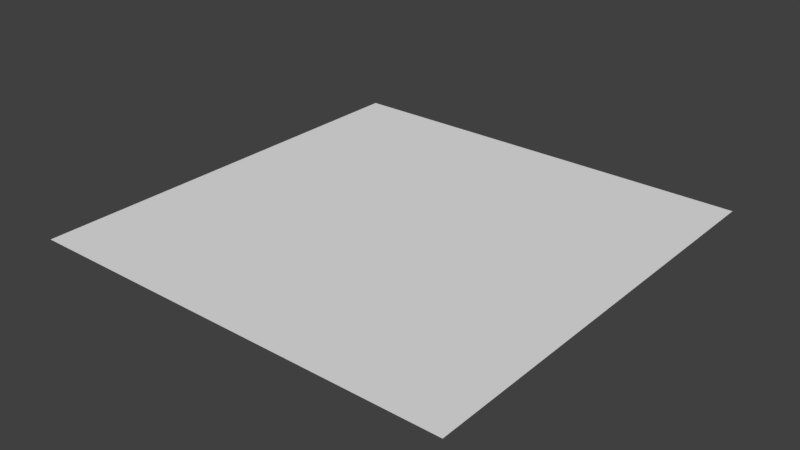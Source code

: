 # Source: Meshes.blend  (saved by Blender 2.78.0; exported with 4.5.12 LTS)
import bpy
from mathutils import Matrix  # noqa: F401  (used for matrix-valued properties, if any)

bpy.ops.wm.read_factory_settings(use_empty=True)
scene = bpy.context.scene
scene.name = 'Scene'

# ---- collections
col_collection_3 = bpy.data.collections.new('Collection 3'); scene.collection.children.link(col_collection_3)

# ---- world
world_world = bpy.data.worlds.new('World'); scene.world = world_world
world_world.color = (0.05088, 0.05088, 0.05088)
world_world.use_sun_shadow = False
world_world.sun_shadow_jitter_overblur = 0.0
world_world.cycles.sampling_method = 'MANUAL'

# ---- meshes
me_grid = bpy.data.meshes.new('Grid')
me_grid.from_pydata([(-1.0, 1.0, -1.51e-07), (-0.7778, 1.0, -1.51e-07), (-0.5556, 1.0, -1.51e-07), (-0.3333, 1.0, -1.51e-07), (-0.1111, 1.0, -1.51e-07), (0.1111, 1.0, -1.51e-07), (0.3333, 1.0, -1.51e-07), (0.5556, 1.0, -1.51e-07), (0.7778, 1.0, -1.51e-07), (1.0, 1.0, -1.51e-07), (-1.0, 0.7778, -1.174e-07), (-0.7778, 0.7778, -1.174e-07), (-0.5556, 0.7778, -1.174e-07), (-0.3333, 0.7778, -1.174e-07), (-0.1111, 0.7778, -1.174e-07), (0.1111, 0.7778, -1.174e-07), (0.3333, 0.7778, -1.174e-07), (0.5556, 0.7778, -1.174e-07), (0.7778, 0.7778, -1.174e-07), (1.0, 0.7778, -1.174e-07), (-1.0, 0.5556, -8.389e-08), (-0.7778, 0.5556, -8.389e-08), (-0.5556, 0.5556, -8.389e-08), (-0.3333, 0.5556, -8.389e-08), (-0.1111, 0.5556, -8.389e-08), (0.1111, 0.5556, -8.389e-08), (0.3333, 0.5556, -8.389e-08), (0.5556, 0.5556, -8.389e-08), (0.7778, 0.5556, -8.389e-08), (1.0, 0.5556, -8.389e-08), (-1.0, 0.3333, -5.033e-08), (-0.7778, 0.3333, -5.033e-08), (-0.5556, 0.3333, -5.033e-08), (-0.3333, 0.3333, -5.033e-08), (-0.1111, 0.3333, -5.033e-08), (0.1111, 0.3333, -5.033e-08), (0.3333, 0.3333, -5.033e-08), (0.5556, 0.3333, -5.033e-08), (0.7778, 0.3333, -5.033e-08), (1.0, 0.3333, -5.033e-08), (-1.0, 0.1111, -1.678e-08), (-0.7778, 0.1111, -1.678e-08), (-0.5556, 0.1111, -1.678e-08), (-0.3333, 0.1111, -1.678e-08), (-0.1111, 0.1111, -1.678e-08), (0.1111, 0.1111, -1.678e-08), (0.3333, 0.1111, -1.678e-08), (0.5556, 0.1111, -1.678e-08), (0.7778, 0.1111, -1.678e-08), (1.0, 0.1111, -1.678e-08), (-1.0, -0.1111, 1.678e-08), (-0.7778, -0.1111, 1.678e-08), (-0.5556, -0.1111, 1.678e-08), (-0.3333, -0.1111, 1.678e-08), (-0.1111, -0.1111, 1.678e-08), (0.1111, -0.1111, 1.678e-08), (0.3333, -0.1111, 1.678e-08), (0.5556, -0.1111, 1.678e-08), (0.7778, -0.1111, 1.678e-08), (1.0, -0.1111, 1.678e-08), (-1.0, -0.3333, 5.033e-08), (-0.7778, -0.3333, 5.033e-08), (-0.5556, -0.3333, 5.033e-08), (-0.3333, -0.3333, 5.033e-08), (-0.1111, -0.3333, 5.033e-08), (0.1111, -0.3333, 5.033e-08), (0.3333, -0.3333, 5.033e-08), (0.5556, -0.3333, 5.033e-08), (0.7778, -0.3333, 5.033e-08), (1.0, -0.3333, 5.033e-08), (-1.0, -0.5556, 8.389e-08), (-0.7778, -0.5556, 8.389e-08), (-0.5556, -0.5556, 8.389e-08), (-0.3333, -0.5556, 8.389e-08), (-0.1111, -0.5556, 8.389e-08), (0.1111, -0.5556, 8.389e-08), (0.3333, -0.5556, 8.389e-08), (0.5556, -0.5556, 8.389e-08), (0.7778, -0.5556, 8.389e-08), (1.0, -0.5556, 8.389e-08), (-1.0, -0.7778, 1.174e-07), (-0.7778, -0.7778, 1.174e-07), (-0.5556, -0.7778, 1.174e-07), (-0.3333, -0.7778, 1.174e-07), (-0.1111, -0.7778, 1.174e-07), (0.1111, -0.7778, 1.174e-07), (0.3333, -0.7778, 1.174e-07), (0.5556, -0.7778, 1.174e-07), (0.7778, -0.7778, 1.174e-07), (1.0, -0.7778, 1.174e-07), (-1.0, -1.0, 1.51e-07), (-0.7778, -1.0, 1.51e-07), (-0.5556, -1.0, 1.51e-07), (-0.3333, -1.0, 1.51e-07), (-0.1111, -1.0, 1.51e-07), (0.1111, -1.0, 1.51e-07), (0.3333, -1.0, 1.51e-07), (0.5556, -1.0, 1.51e-07), (0.7778, -1.0, 1.51e-07), (1.0, -1.0, 1.51e-07)], [], [(0, 1, 11, 10), (1, 2, 12, 11), (2, 3, 13, 12), (3, 4, 14, 13), (4, 5, 15, 14), (5, 6, 16, 15), (6, 7, 17, 16), (7, 8, 18, 17), (8, 9, 19, 18), (10, 11, 21, 20), (11, 12, 22, 21), (12, 13, 23, 22), (13, 14, 24, 23), (14, 15, 25, 24), (15, 16, 26, 25), (16, 17, 27, 26), (17, 18, 28, 27), (18, 19, 29, 28), (20, 21, 31, 30), (21, 22, 32, 31), (22, 23, 33, 32), (23, 24, 34, 33), (24, 25, 35, 34), (25, 26, 36, 35), (26, 27, 37, 36), (27, 28, 38, 37), (28, 29, 39, 38), (30, 31, 41, 40), (31, 32, 42, 41), (32, 33, 43, 42), (33, 34, 44, 43), (34, 35, 45, 44), (35, 36, 46, 45), (36, 37, 47, 46), (37, 38, 48, 47), (38, 39, 49, 48), (40, 41, 51, 50), (41, 42, 52, 51), (42, 43, 53, 52), (43, 44, 54, 53), (44, 45, 55, 54), (45, 46, 56, 55), (46, 47, 57, 56), (47, 48, 58, 57), (48, 49, 59, 58), (50, 51, 61, 60), (51, 52, 62, 61), (52, 53, 63, 62), (53, 54, 64, 63), (54, 55, 65, 64), (55, 56, 66, 65), (56, 57, 67, 66), (57, 58, 68, 67), (58, 59, 69, 68), (60, 61, 71, 70), (61, 62, 72, 71), (62, 63, 73, 72), (63, 64, 74, 73), (64, 65, 75, 74), (65, 66, 76, 75), (66, 67, 77, 76), (67, 68, 78, 77), (68, 69, 79, 78), (70, 71, 81, 80), (71, 72, 82, 81), (72, 73, 83, 82), (73, 74, 84, 83), (74, 75, 85, 84), (75, 76, 86, 85), (76, 77, 87, 86), (77, 78, 88, 87), (78, 79, 89, 88), (80, 81, 91, 90), (81, 82, 92, 91), (82, 83, 93, 92), (83, 84, 94, 93), (84, 85, 95, 94), (85, 86, 96, 95), (86, 87, 97, 96), (87, 88, 98, 97), (88, 89, 99, 98)])
_uv = me_grid.uv_layers.new(name='UVMap')
_uv.uv.foreach_set('vector', [0.0001, 0.0001003, 0.1112, 0.0001003, 0.1112, 0.1112, 0.0001, 0.1112, 0.1112, 0.0001003, 0.2223, 0.0001003, 0.2223, 0.1112, 0.1112, 0.1112, 0.2223, 0.0001003, 0.3334, 0.0001002, 0.3334, 0.1112, 0.2223, 0.1112, 0.3334, 0.0001002, 0.4445, 0.0001002, 0.4445, 0.1112, 0.3334, 0.1112, 0.4445, 0.0001002, 0.5555, 0.0001001, 0.5555, 0.1112, 0.4445, 0.1112, 0.5555, 0.0001001, 0.6666, 0.0001001, 0.6666, 0.1112, 0.5555, 0.1112, 0.6666, 0.0001001, 0.7777, 0.0001001, 0.7777, 0.1112, 0.6666, 0.1112, 0.7777, 0.0001001, 0.8888, 0.0001, 0.8888, 0.1112, 0.7777, 0.1112, 0.8888, 0.0001, 0.9999, 9.998e-05, 0.9999, 0.1112, 0.8888, 0.1112, 0.0001, 0.1112, 0.1112, 0.1112, 0.1112, 0.2223, 0.0001, 0.2223, 0.1112, 0.1112, 0.2223, 0.1112, 0.2223, 0.2223, 0.1112, 0.2223, 0.2223, 0.1112, 0.3334, 0.1112, 0.3334, 0.2223, 0.2223, 0.2223, 0.3334, 0.1112, 0.4445, 0.1112, 0.4445, 0.2223, 0.3334, 0.2223, 0.4445, 0.1112, 0.5555, 0.1112, 0.5555, 0.2223, 0.4445, 0.2223, 0.5555, 0.1112, 0.6666, 0.1112, 0.6666, 0.2223, 0.5555, 0.2223, 0.6666, 0.1112, 0.7777, 0.1112, 0.7777, 0.2223, 0.6666, 0.2223, 0.7777, 0.1112, 0.8888, 0.1112, 0.8888, 0.2223, 0.7777, 0.2223, 0.8888, 0.1112, 0.9999, 0.1112, 0.9999, 0.2223, 0.8888, 0.2223, 0.0001, 0.2223, 0.1112, 0.2223, 0.1112, 0.3334, 0.0001001, 0.3334, 0.1112, 0.2223, 0.2223, 0.2223, 0.2223, 0.3334, 0.1112, 0.3334, 0.2223, 0.2223, 0.3334, 0.2223, 0.3334, 0.3334, 0.2223, 0.3334, 0.3334, 0.2223, 0.4445, 0.2223, 0.4445, 0.3334, 0.3334, 0.3334, 0.4445, 0.2223, 0.5555, 0.2223, 0.5555, 0.3334, 0.4445, 0.3334, 0.5555, 0.2223, 0.6666, 0.2223, 0.6666, 0.3334, 0.5555, 0.3334, 0.6666, 0.2223, 0.7777, 0.2223, 0.7777, 0.3334, 0.6666, 0.3334, 0.7777, 0.2223, 0.8888, 0.2223, 0.8888, 0.3334, 0.7777, 0.3334, 0.8888, 0.2223, 0.9999, 0.2223, 0.9999, 0.3334, 0.8888, 0.3334, 0.0001001, 0.3334, 0.1112, 0.3334, 0.1112, 0.4445, 0.0001001, 0.4445, 0.1112, 0.3334, 0.2223, 0.3334, 0.2223, 0.4445, 0.1112, 0.4445, 0.2223, 0.3334, 0.3334, 0.3334, 0.3334, 0.4445, 0.2223, 0.4445, 0.3334, 0.3334, 0.4445, 0.3334, 0.4445, 0.4445, 0.3334, 0.4445, 0.4445, 0.3334, 0.5555, 0.3334, 0.5555, 0.4445, 0.4445, 0.4445, 0.5555, 0.3334, 0.6666, 0.3334, 0.6666, 0.4445, 0.5555, 0.4445, 0.6666, 0.3334, 0.7777, 0.3334, 0.7777, 0.4445, 0.6666, 0.4445, 0.7777, 0.3334, 0.8888, 0.3334, 0.8888, 0.4445, 0.7777, 0.4445, 0.8888, 0.3334, 0.9999, 0.3334, 0.9999, 0.4445, 0.8888, 0.4445, 0.0001001, 0.4445, 0.1112, 0.4445, 0.1112, 0.5555, 0.0001001, 0.5555, 0.1112, 0.4445, 0.2223, 0.4445, 0.2223, 0.5555, 0.1112, 0.5555, 0.2223, 0.4445, 0.3334, 0.4445, 0.3334, 0.5555, 0.2223, 0.5555, 0.3334, 0.4445, 0.4445, 0.4445, 0.4445, 0.5555, 0.3334, 0.5555, 0.4445, 0.4445, 0.5555, 0.4445, 0.5555, 0.5555, 0.4445, 0.5555, 0.5555, 0.4445, 0.6666, 0.4445, 0.6666, 0.5555, 0.5555, 0.5555, 0.6666, 0.4445, 0.7777, 0.4445, 0.7777, 0.5555, 0.6666, 0.5555, 0.7777, 0.4445, 0.8888, 0.4445, 0.8888, 0.5555, 0.7777, 0.5555, 0.8888, 0.4445, 0.9999, 0.4445, 0.9999, 0.5555, 0.8888, 0.5555, 0.0001001, 0.5555, 0.1112, 0.5555, 0.1112, 0.6666, 0.0001001, 0.6666, 0.1112, 0.5555, 0.2223, 0.5555, 0.2223, 0.6666, 0.1112, 0.6666, 0.2223, 0.5555, 0.3334, 0.5555, 0.3334, 0.6666, 0.2223, 0.6666, 0.3334, 0.5555, 0.4445, 0.5555, 0.4445, 0.6666, 0.3334, 0.6666, 0.4445, 0.5555, 0.5555, 0.5555, 0.5555, 0.6666, 0.4445, 0.6666, 0.5555, 0.5555, 0.6666, 0.5555, 0.6666, 0.6666, 0.5555, 0.6666, 0.6666, 0.5555, 0.7777, 0.5555, 0.7777, 0.6666, 0.6666, 0.6666, 0.7777, 0.5555, 0.8888, 0.5555, 0.8888, 0.6666, 0.7777, 0.6666, 0.8888, 0.5555, 0.9999, 0.5555, 0.9999, 0.6666, 0.8888, 0.6666, 0.0001001, 0.6666, 0.1112, 0.6666, 0.1112, 0.7777, 0.0001, 0.7777, 0.1112, 0.6666, 0.2223, 0.6666, 0.2223, 0.7777, 0.1112, 0.7777, 0.2223, 0.6666, 0.3334, 0.6666, 0.3334, 0.7777, 0.2223, 0.7777, 0.3334, 0.6666, 0.4445, 0.6666, 0.4445, 0.7777, 0.3334, 0.7777, 0.4445, 0.6666, 0.5555, 0.6666, 0.5555, 0.7777, 0.4445, 0.7777, 0.5555, 0.6666, 0.6666, 0.6666, 0.6666, 0.7777, 0.5555, 0.7777, 0.6666, 0.6666, 0.7777, 0.6666, 0.7777, 0.7777, 0.6666, 0.7777, 0.7777, 0.6666, 0.8888, 0.6666, 0.8888, 0.7777, 0.7777, 0.7777, 0.8888, 0.6666, 0.9999, 0.6666, 0.9999, 0.7777, 0.8888, 0.7777, 0.0001, 0.7777, 0.1112, 0.7777, 0.1112, 0.8888, 0.0001, 0.8888, 0.1112, 0.7777, 0.2223, 0.7777, 0.2223, 0.8888, 0.1112, 0.8888, 0.2223, 0.7777, 0.3334, 0.7777, 0.3334, 0.8888, 0.2223, 0.8888, 0.3334, 0.7777, 0.4445, 0.7777, 0.4445, 0.8888, 0.3334, 0.8888, 0.4445, 0.7777, 0.5555, 0.7777, 0.5555, 0.8888, 0.4445, 0.8888, 0.5555, 0.7777, 0.6666, 0.7777, 0.6666, 0.8888, 0.5555, 0.8888, 0.6666, 0.7777, 0.7777, 0.7777, 0.7777, 0.8888, 0.6666, 0.8888, 0.7777, 0.7777, 0.8888, 0.7777, 0.8888, 0.8888, 0.7777, 0.8888, 0.8888, 0.7777, 0.9999, 0.7777, 0.9999, 0.8888, 0.8888, 0.8888, 0.0001, 0.8888, 0.1112, 0.8888, 0.1112, 0.9999, 9.998e-05, 0.9999, 0.1112, 0.8888, 0.2223, 0.8888, 0.2223, 0.9999, 0.1112, 0.9999, 0.2223, 0.8888, 0.3334, 0.8888, 0.3334, 0.9999, 0.2223, 0.9999, 0.3334, 0.8888, 0.4445, 0.8888, 0.4445, 0.9999, 0.3334, 0.9999, 0.4445, 0.8888, 0.5555, 0.8888, 0.5555, 0.9999, 0.4445, 0.9999, 0.5555, 0.8888, 0.6666, 0.8888, 0.6666, 0.9999, 0.5555, 0.9999, 0.6666, 0.8888, 0.7777, 0.8888, 0.7777, 0.9999, 0.6666, 0.9999, 0.7777, 0.8888, 0.8888, 0.8888, 0.8888, 0.9999, 0.7777, 0.9999, 0.8888, 0.8888, 0.9999, 0.8888, 0.9999, 0.9999, 0.8888, 0.9999])
me_grid.use_remesh_preserve_volume = False
me_grid.use_remesh_preserve_attributes = False
me_grid.use_mirror_vertex_groups = False
me_grid.update()

# ---- objects
ob_grid = bpy.data.objects.new('Grid', me_grid)

# ---- transforms, parenting, visibility, modifiers, constraints
ob_grid.location = (0.0, 0.0, 0.0)
ob_grid.lineart.crease_threshold = 0.0

# ---- collection membership
col_collection_3.objects.link(ob_grid)

# ---- scene / render settings (as saved in the file)
scene.frame_start = 1; scene.frame_end = 250; scene.frame_set(1)
scene.render.engine = 'BLENDER_EEVEE_NEXT'
scene.render.resolution_percentage = 50
scene.render.dither_intensity = 0.0
scene.cycles.use_denoising = False
scene.cycles.samples = 128
scene.cycles.sampling_pattern = 'TABULATED_SOBOL'
scene.cycles.light_sampling_threshold = 0.0
scene.cycles.use_adaptive_sampling = False
scene.cycles.use_light_tree = False
scene.cycles.blur_glossy = 0.0
scene.cycles.sample_clamp_indirect = 0.0
scene.view_settings.view_transform = 'Standard'
bpy.context.view_layer.update()

# ---- added for rendering (the .blend has no active camera and no usable light): camera, sun
cam_auto = bpy.data.cameras.new('AutoCamera')
cam_auto.lens = 50.0
cam_auto.sensor_width = 36.0
cam_auto.clip_end = 1000.0
ob_auto_camera = bpy.data.objects.new('AutoCamera', cam_auto)
scene.collection.objects.link(ob_auto_camera)
ob_auto_camera.location = (2.61693, -3.14032, 2.09354)
ob_auto_camera.rotation_euler = (1.09748, -7.21219e-08, 0.694738)
scene.camera = ob_auto_camera
light_auto_sun = bpy.data.lights.new('AutoSun', 'SUN')
light_auto_sun.energy = 3.0
light_auto_sun.angle = 0.0523599
ob_auto_sun = bpy.data.objects.new('AutoSun', light_auto_sun)
scene.collection.objects.link(ob_auto_sun)
ob_auto_sun.rotation_euler = (0.872665, 0.174533, 0.523599)
bpy.context.view_layer.update()
